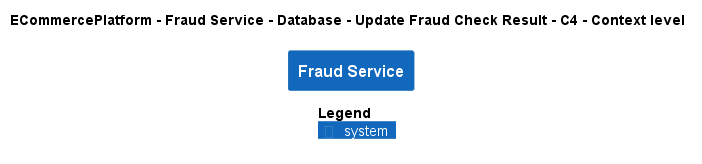

The diagram above was rendered by PlantUML. Its source (embedded in the PNG):
@startuml
!pragma layout smetana
!include ..\..\..\..\..\..\..\.c4s\C4_Context.puml

AddElementTag("c4interflow:lifecycle:new", $bgColor=green, $fontColor=#ffffff, $borderColor=green, $shadowing="False")
AddElementTag("c4interflow:lifecycle:changed", $bgColor=orange, $fontColor=#ffffff, $borderColor=orange, $shadowing="False")
AddElementTag("c4interflow:lifecycle:removed", $bgColor=red, $fontColor=#ffffff, $borderColor=red, $shadowing="False")

AddRelTag("c4interflow:lifecycle:new", $textColor=green, $lineColor=green)
AddRelTag("c4interflow:lifecycle:changed", $textColor=orange, $lineColor=orange)
AddRelTag("c4interflow:lifecycle:removed", $textColor=red, $lineColor=red)

SHOW_PERSON_PORTRAIT()
LAYOUT_TOP_DOWN()

skinparam linetype polyline

title ECommercePlatform - Fraud Service - Database - Update Fraud Check Result - C4 - Context level

System(ECommercePlatform.SoftwareSystems.FraudService, "Fraud Service", "")



SHOW_LEGEND()
@enduml